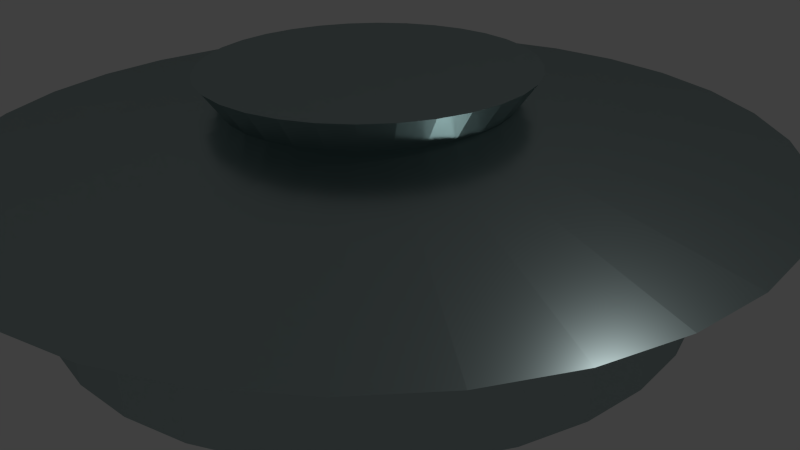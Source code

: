 # Source: MF-TopfMitTextur.blend  (saved by Blender 2.76.0; exported with 4.5.12 LTS)
import bpy
from mathutils import Matrix  # noqa: F401  (used for matrix-valued properties, if any)

bpy.ops.wm.read_factory_settings(use_empty=True)
scene = bpy.context.scene
scene.name = 'Scene'

# ---- collections
col_collection_1 = bpy.data.collections.new('Collection 1'); scene.collection.children.link(col_collection_1)

# ---- materials (node trees are filled in below, after node groups)
mat_material_001 = bpy.data.materials.new('Material.001')
mat_material_001.alpha_threshold = 0.0
mat_material_001.roughness = 0.5

# ---- material node trees
mat_material_001.use_nodes = True; mat_material_001.node_tree.nodes.clear()
_N = mat_material_001.node_tree.nodes; _L = mat_material_001.node_tree.links
n0 = _N.new('ShaderNodeOutputMaterial'); n0.name = 'Material Output'; n0.location = (300, 300)
n1 = _N.new('ShaderNodeBsdfAnisotropic'); n1.name = 'Glossy BSDF'; n1.location = (10, 300)
n1.distribution = 'GGX'
n1.inputs[0].default_value = (0.3996, 0.4969, 0.4969, 1.0)
n1.inputs[1].default_value = 0.2894
_L.new(n1.outputs[0], n0.inputs[0])
n0.is_active_output = True

# ---- world
world_world = bpy.data.worlds.new('World'); scene.world = world_world
world_world.color = (0.05088, 0.05088, 0.05088)
world_world.use_sun_shadow = False
world_world.sun_shadow_jitter_overblur = 0.0
world_world.cycles.sampling_method = 'MANUAL'
world_world.cycles.sample_map_resolution = 256

# ---- cameras
cam_camera = bpy.data.cameras.new('Camera')
cam_camera.clip_end = 100.0
cam_camera.lens = 35.0
cam_camera.sensor_width = 32.0
cam_camera.sensor_height = 18.0
cam_camera.ortho_scale = 7.314
cam_camera.dof.focus_distance = 0.0

# ---- lights
light_lamp = bpy.data.lights.new('Lamp', 'POINT')
light_lamp.transmission_factor = 0.0
light_lamp.cutoff_distance = 30.0
light_lamp.energy = 100.0
light_lamp.shadow_buffer_clip_start = 1.001
light_lamp.shadow_soft_size = 0.1
light_lamp.shadow_maximum_resolution = 0.006
light_lamp.use_absolute_resolution = True
light_lamp.cycles.use_multiple_importance_sampling = False

# ---- meshes
me_circle = bpy.data.meshes.new('Circle')
me_circle.from_pydata([(0.0, 1.0, 0.0), (-0.1951, 0.9808, 0.0), (-0.3827, 0.9239, 0.0), (-0.5556, 0.8315, 0.0), (-0.7071, 0.7071, 0.0), (-0.8315, 0.5556, 0.0), (-0.9239, 0.3827, 0.0), (-0.9808, 0.1951, 0.0), (-1.0, 7.55e-08, 0.0), (-0.9808, -0.1951, 0.0), (-0.9239, -0.3827, 0.0), (-0.8315, -0.5556, 0.0), (-0.7071, -0.7071, 0.0), (-0.5556, -0.8315, 0.0), (-0.3827, -0.9239, 0.0), (-0.1951, -0.9808, 0.0), (3.258e-07, -1.0, 0.0), (0.1951, -0.9808, 0.0), (0.3827, -0.9239, 0.0), (0.5556, -0.8315, 0.0), (0.7071, -0.7071, 0.0), (0.8315, -0.5556, 0.0), (0.9239, -0.3827, 0.0), (0.9808, -0.1951, 0.0), (1.0, 9.656e-07, 0.0), (0.9808, 0.1951, 0.0), (0.9239, 0.3827, 0.0), (0.8315, 0.5556, 0.0), (0.7071, 0.7071, 0.0), (0.5556, 0.8315, 0.0), (0.3827, 0.9239, 0.0), (0.1951, 0.9808, 0.0), (0.0, 1.0, -0.3932), (-0.1951, 0.9808, -0.3932), (-0.3827, 0.9239, -0.3932), (-0.5556, 0.8315, -0.3932), (-0.7071, 0.7071, -0.3932), (-0.8315, 0.5556, -0.3932), (-0.9239, 0.3827, -0.3932), (-0.9808, 0.1951, -0.3932), (-1.0, 7.55e-08, -0.3932), (-0.9808, -0.1951, -0.3932), (-0.9239, -0.3827, -0.3932), (-0.8315, -0.5556, -0.3932), (-0.7071, -0.7071, -0.3932), (-0.5556, -0.8315, -0.3932), (-0.3827, -0.9239, -0.3932), (-0.1951, -0.9808, -0.3932), (3.258e-07, -1.0, -0.3932), (0.1951, -0.9808, -0.3932), (0.3827, -0.9239, -0.3932), (0.5556, -0.8315, -0.3932), (0.7071, -0.7071, -0.3932), (0.8315, -0.5556, -0.3932), (0.9239, -0.3827, -0.3932), (0.9808, -0.1951, -0.3932), (1.0, 9.656e-07, -0.3932), (0.9808, 0.1951, -0.3932), (0.9239, 0.3827, -0.3932), (0.8315, 0.5556, -0.3932), (0.7071, 0.7071, -0.3932), (0.5556, 0.8315, -0.3932), (0.3827, 0.9239, -0.3932), (0.1951, 0.9808, -0.3932), (3.068e-08, 1.258, -0.3932), (-0.2455, 1.234, -0.3932), (-0.4816, 1.163, -0.3932), (-0.6991, 1.046, -0.3932), (-0.8898, 0.8898, -0.3932), (-1.046, 0.6991, -0.3932), (-1.163, 0.4816, -0.3932), (-1.234, 0.2455, -0.3932), (-1.258, 2.137e-08, -0.3932), (-1.234, -0.2455, -0.3932), (-1.163, -0.4816, -0.3932), (-1.046, -0.6991, -0.3932), (-0.8898, -0.8898, -0.3932), (-0.6991, -1.046, -0.3932), (-0.4816, -1.163, -0.3932), (-0.2455, -1.234, -0.3932), (4.407e-07, -1.258, -0.3932), (0.2455, -1.234, -0.3932), (0.4816, -1.163, -0.3932), (0.6991, -1.046, -0.3932), (0.8898, -0.8898, -0.3932), (1.046, -0.6991, -0.3932), (1.163, -0.4816, -0.3932), (1.234, -0.2455, -0.3932), (1.258, 1.141e-06, -0.3932), (1.234, 0.2455, -0.3932), (1.163, 0.4816, -0.3932), (1.046, 0.6991, -0.3932), (0.8898, 0.8898, -0.3932), (0.6991, 1.046, -0.3932), (0.4816, 1.163, -0.3932), (0.2455, 1.234, -0.3932), (3.068e-08, 1.258, -0.3932), (-0.2455, 1.234, -0.3932), (-0.4816, 1.163, -0.3932), (-0.6991, 1.046, -0.3932), (-0.8898, 0.8898, -0.3932), (-1.046, 0.6991, -0.3932), (-1.163, 0.4816, -0.3932), (-1.234, 0.2455, -0.3932), (-1.258, 2.137e-08, -0.3932), (-1.234, -0.2455, -0.3932), (-1.163, -0.4816, -0.3932), (-1.046, -0.6991, -0.3932), (-0.8898, -0.8898, -0.3932), (-0.6991, -1.046, -0.3932), (-0.4816, -1.163, -0.3932), (-0.2455, -1.234, -0.3932), (4.407e-07, -1.258, -0.3932), (0.2455, -1.234, -0.3932), (0.4816, -1.163, -0.3932), (0.6991, -1.046, -0.3932), (0.8898, -0.8898, -0.3932), (1.046, -0.6991, -0.3932), (1.163, -0.4816, -0.3932), (1.234, -0.2455, -0.3932), (1.258, 1.141e-06, -0.3932), (1.234, 0.2455, -0.3932), (1.163, 0.4816, -0.3932), (1.046, 0.6991, -0.3932), (0.8898, 0.8898, -0.3932), (0.6991, 1.046, -0.3932), (0.4816, 1.163, -0.3932), (0.2455, 1.234, -0.3932), (-2.724e-08, 0.4417, -0.5309), (-0.08618, 0.4333, -0.5309), (-0.169, 0.4081, -0.5309), (-0.2454, 0.3673, -0.5309), (-0.3124, 0.3124, -0.5309), (-0.3673, 0.2454, -0.5309), (-0.4081, 0.169, -0.5309), (-0.4333, 0.08618, -0.5309), (-0.4417, 1.791e-07, -0.5309), (-0.4333, -0.08618, -0.5309), (-0.4081, -0.169, -0.5309), (-0.3673, -0.2454, -0.5309), (-0.3124, -0.3124, -0.5309), (-0.2454, -0.3673, -0.5309), (-0.169, -0.4081, -0.5309), (-0.08618, -0.4333, -0.5309), (1.167e-07, -0.4417, -0.5309), (0.08618, -0.4333, -0.5309), (0.169, -0.4081, -0.5309), (0.2454, -0.3673, -0.5309), (0.3124, -0.3124, -0.5309), (0.3673, -0.2454, -0.5309), (0.4081, -0.169, -0.5309), (0.4333, -0.08618, -0.5309), (0.4417, 5.723e-07, -0.5309), (0.4333, 0.08618, -0.5309), (0.4081, 0.169, -0.5309), (0.3673, 0.2454, -0.5309), (0.3124, 0.3124, -0.5309), (0.2454, 0.3673, -0.5309), (0.169, 0.4081, -0.5309), (0.08618, 0.4333, -0.5309), (-2.85e-08, 0.5117, -0.6291), (-0.09982, 0.5018, -0.6291), (-0.1958, 0.4727, -0.6291), (-0.2843, 0.4254, -0.6291), (-0.3618, 0.3618, -0.6291), (-0.4254, 0.2843, -0.6291), (-0.4727, 0.1958, -0.6291), (-0.5018, 0.09982, -0.6291), (-0.5117, 1.645e-07, -0.6291), (-0.5018, -0.09982, -0.6291), (-0.4727, -0.1958, -0.6291), (-0.4254, -0.2843, -0.6291), (-0.3618, -0.3618, -0.6291), (-0.2843, -0.4254, -0.6291), (-0.1958, -0.4727, -0.6291), (-0.09982, -0.5018, -0.6291), (1.382e-07, -0.5117, -0.6291), (0.09982, -0.5018, -0.6291), (0.1958, -0.4727, -0.6291), (0.2843, -0.4254, -0.6291), (0.3618, -0.3618, -0.6291), (0.4254, -0.2843, -0.6291), (0.4727, -0.1958, -0.6291), (0.5018, -0.09982, -0.6291), (0.5117, 6.199e-07, -0.6291), (0.5018, 0.09982, -0.6291), (0.4727, 0.1958, -0.6291), (0.4254, 0.2843, -0.6291), (0.3618, 0.3618, -0.6291), (0.2843, 0.4254, -0.6291), (0.1958, 0.4727, -0.6291), (0.09982, 0.5018, -0.6291)], [], [(1, 0, 31, 30, 29, 28, 27, 26, 25, 24, 23, 22, 21, 20, 19, 18, 17, 16, 15, 14, 13, 12, 11, 10, 9, 8, 7, 6, 5, 4, 3, 2), (40, 41, 73, 72), (0, 1, 33, 32), (27, 28, 60, 59), (14, 15, 47, 46), (1, 2, 34, 33), (28, 29, 61, 60), (15, 16, 48, 47), (2, 3, 35, 34), (29, 30, 62, 61), (16, 17, 49, 48), (3, 4, 36, 35), (30, 31, 63, 62), (17, 18, 50, 49), (4, 5, 37, 36), (31, 0, 32, 63), (18, 19, 51, 50), (5, 6, 38, 37), (19, 20, 52, 51), (6, 7, 39, 38), (20, 21, 53, 52), (7, 8, 40, 39), (21, 22, 54, 53), (8, 9, 41, 40), (22, 23, 55, 54), (9, 10, 42, 41), (23, 24, 56, 55), (10, 11, 43, 42), (24, 25, 57, 56), (11, 12, 44, 43), (25, 26, 58, 57), (12, 13, 45, 44), (26, 27, 59, 58), (13, 14, 46, 45), (75, 76, 108, 107), (54, 55, 87, 86), (41, 42, 74, 73), (55, 56, 88, 87), (42, 43, 75, 74), (56, 57, 89, 88), (43, 44, 76, 75), (57, 58, 90, 89), (44, 45, 77, 76), (58, 59, 91, 90), (45, 46, 78, 77), (32, 33, 65, 64), (59, 60, 92, 91), (46, 47, 79, 78), (33, 34, 66, 65), (60, 61, 93, 92), (47, 48, 80, 79), (34, 35, 67, 66), (61, 62, 94, 93), (48, 49, 81, 80), (35, 36, 68, 67), (62, 63, 95, 94), (49, 50, 82, 81), (36, 37, 69, 68), (63, 32, 64, 95), (50, 51, 83, 82), (37, 38, 70, 69), (51, 52, 84, 83), (38, 39, 71, 70), (52, 53, 85, 84), (39, 40, 72, 71), (53, 54, 86, 85), (110, 111, 143, 142), (89, 90, 122, 121), (76, 77, 109, 108), (90, 91, 123, 122), (77, 78, 110, 109), (64, 65, 97, 96), (91, 92, 124, 123), (78, 79, 111, 110), (65, 66, 98, 97), (92, 93, 125, 124), (79, 80, 112, 111), (66, 67, 99, 98), (93, 94, 126, 125), (80, 81, 113, 112), (67, 68, 100, 99), (94, 95, 127, 126), (81, 82, 114, 113), (68, 69, 101, 100), (95, 64, 96, 127), (82, 83, 115, 114), (69, 70, 102, 101), (83, 84, 116, 115), (70, 71, 103, 102), (84, 85, 117, 116), (71, 72, 104, 103), (85, 86, 118, 117), (72, 73, 105, 104), (86, 87, 119, 118), (73, 74, 106, 105), (87, 88, 120, 119), (74, 75, 107, 106), (88, 89, 121, 120), (145, 146, 178, 177), (97, 98, 130, 129), (124, 125, 157, 156), (111, 112, 144, 143), (98, 99, 131, 130), (125, 126, 158, 157), (112, 113, 145, 144), (99, 100, 132, 131), (126, 127, 159, 158), (113, 114, 146, 145), (100, 101, 133, 132), (127, 96, 128, 159), (114, 115, 147, 146), (101, 102, 134, 133), (115, 116, 148, 147), (102, 103, 135, 134), (116, 117, 149, 148), (103, 104, 136, 135), (117, 118, 150, 149), (104, 105, 137, 136), (118, 119, 151, 150), (105, 106, 138, 137), (119, 120, 152, 151), (106, 107, 139, 138), (120, 121, 153, 152), (107, 108, 140, 139), (121, 122, 154, 153), (108, 109, 141, 140), (122, 123, 155, 154), (109, 110, 142, 141), (96, 97, 129, 128), (123, 124, 156, 155), (161, 162, 163, 164, 165, 166, 167, 168, 169, 170, 171, 172, 173, 174, 175, 176, 177, 178, 179, 180, 181, 182, 183, 184, 185, 186, 187, 188, 189, 190, 191, 160), (132, 133, 165, 164), (159, 128, 160, 191), (146, 147, 179, 178), (133, 134, 166, 165), (147, 148, 180, 179), (134, 135, 167, 166), (148, 149, 181, 180), (135, 136, 168, 167), (149, 150, 182, 181), (136, 137, 169, 168), (150, 151, 183, 182), (137, 138, 170, 169), (151, 152, 184, 183), (138, 139, 171, 170), (152, 153, 185, 184), (139, 140, 172, 171), (153, 154, 186, 185), (140, 141, 173, 172), (154, 155, 187, 186), (141, 142, 174, 173), (128, 129, 161, 160), (155, 156, 188, 187), (142, 143, 175, 174), (129, 130, 162, 161), (156, 157, 189, 188), (143, 144, 176, 175), (130, 131, 163, 162), (157, 158, 190, 189), (144, 145, 177, 176), (131, 132, 164, 163), (158, 159, 191, 190)])
me_circle.materials.append(mat_material_001)
me_circle.materials.append(None)
me_circle.use_remesh_preserve_volume = False
me_circle.use_remesh_preserve_attributes = False
me_circle.use_mirror_vertex_groups = False
me_circle.update()

# ---- objects
ob_circle = bpy.data.objects.new('Circle', me_circle)
ob_lamp = bpy.data.objects.new('Lamp', light_lamp)
ob_camera = bpy.data.objects.new('Camera', cam_camera)

# ---- transforms, parenting, visibility, modifiers, constraints
ob_circle.location = (0.0, 0.0, 0.0)
ob_circle.scale = (-3.966, -3.966, -3.966)
ob_circle.lineart.crease_threshold = 0.0
ob_lamp.location = (4.076, 1.005, 5.904)
ob_lamp.rotation_euler = (0.6503, 0.05522, 1.866)
ob_lamp.lock_rotations_4d = False
ob_lamp.empty_display_type = 'ARROWS'
ob_lamp.color = (0.0, 0.0, 0.0, 0.0)
ob_lamp.lineart.crease_threshold = 0.0
ob_camera.location = (7.481, -6.508, 5.344)
ob_camera.rotation_euler = (1.109, 0.01082, 0.8149)
ob_camera.lock_rotations_4d = False
ob_camera.empty_display_type = 'ARROWS'
ob_camera.color = (0.0, 0.0, 0.0, 0.0)
ob_camera.display_type = 'WIRE'
ob_camera.lineart.crease_threshold = 0.0

# ---- collection membership
col_collection_1.objects.link(ob_circle)
col_collection_1.objects.link(ob_lamp)
col_collection_1.objects.link(ob_camera)

# ---- scene / render settings (as saved in the file)
scene.camera = ob_camera
scene.frame_start = 1; scene.frame_end = 250; scene.frame_set(1)
scene.render.engine = 'CYCLES'
scene.render.resolution_percentage = 50
scene.render.dither_intensity = 0.0
scene.cycles.use_denoising = False
scene.cycles.samples = 10
scene.cycles.sampling_pattern = 'TABULATED_SOBOL'
scene.cycles.light_sampling_threshold = 0.0
scene.cycles.use_adaptive_sampling = False
scene.cycles.use_light_tree = False
scene.cycles.blur_glossy = 0.0
scene.cycles.pixel_filter_type = 'GAUSSIAN'
scene.cycles.sample_clamp_indirect = 0.0
scene.view_settings.view_transform = 'Standard'
bpy.context.view_layer.update()
